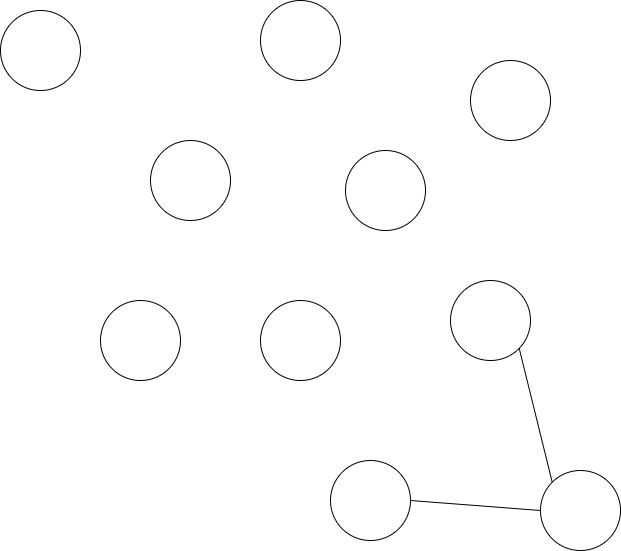

The diagram above was exported from draw.io. Its source (the exported page's mxGraphModel, read from the mxfile embedded in the PNG):
<mxGraphModel dx="1447" dy="676" grid="1" gridSize="10" guides="1" tooltips="1" connect="1" arrows="1" fold="1" page="1" pageScale="1" pageWidth="850" pageHeight="1100" math="0" shadow="0">
  <root>
    <mxCell id="0" />
    <mxCell id="1" parent="0" />
    <mxCell id="2" value="" style="ellipse;whiteSpace=wrap;html=1;aspect=fixed;" vertex="1" parent="1">
      <mxGeometry x="80" y="190" width="80" height="80" as="geometry" />
    </mxCell>
    <mxCell id="3" value="" style="ellipse;whiteSpace=wrap;html=1;aspect=fixed;" vertex="1" parent="1">
      <mxGeometry x="620" y="650" width="80" height="80" as="geometry" />
    </mxCell>
    <mxCell id="4" value="" style="ellipse;whiteSpace=wrap;html=1;aspect=fixed;" vertex="1" parent="1">
      <mxGeometry x="230" y="320" width="80" height="80" as="geometry" />
    </mxCell>
    <mxCell id="5" value="" style="ellipse;whiteSpace=wrap;html=1;aspect=fixed;" vertex="1" parent="1">
      <mxGeometry x="340" y="180" width="80" height="80" as="geometry" />
    </mxCell>
    <mxCell id="6" value="" style="ellipse;whiteSpace=wrap;html=1;aspect=fixed;" vertex="1" parent="1">
      <mxGeometry x="530" y="460" width="80" height="80" as="geometry" />
    </mxCell>
    <mxCell id="7" value="" style="ellipse;whiteSpace=wrap;html=1;aspect=fixed;" vertex="1" parent="1">
      <mxGeometry x="425" y="330" width="80" height="80" as="geometry" />
    </mxCell>
    <mxCell id="8" value="" style="ellipse;whiteSpace=wrap;html=1;aspect=fixed;" vertex="1" parent="1">
      <mxGeometry x="340" y="480" width="80" height="80" as="geometry" />
    </mxCell>
    <mxCell id="9" value="" style="ellipse;whiteSpace=wrap;html=1;aspect=fixed;" vertex="1" parent="1">
      <mxGeometry x="410" y="640" width="80" height="80" as="geometry" />
    </mxCell>
    <mxCell id="13" value="" style="endArrow=none;html=1;exitX=1;exitY=0.5;exitDx=0;exitDy=0;entryX=0;entryY=0.5;entryDx=0;entryDy=0;" edge="1" parent="1" source="9" target="3">
      <mxGeometry width="50" height="50" relative="1" as="geometry">
        <mxPoint x="540" y="660" as="sourcePoint" />
        <mxPoint x="590" y="610" as="targetPoint" />
      </mxGeometry>
    </mxCell>
    <mxCell id="14" value="" style="endArrow=none;html=1;exitX=1;exitY=1;exitDx=0;exitDy=0;entryX=0;entryY=0;entryDx=0;entryDy=0;" edge="1" parent="1" source="6" target="3">
      <mxGeometry width="50" height="50" relative="1" as="geometry">
        <mxPoint x="500" y="690" as="sourcePoint" />
        <mxPoint x="630" y="700" as="targetPoint" />
      </mxGeometry>
    </mxCell>
    <mxCell id="16" value="" style="ellipse;whiteSpace=wrap;html=1;aspect=fixed;" vertex="1" parent="1">
      <mxGeometry x="550" y="240" width="80" height="80" as="geometry" />
    </mxCell>
    <mxCell id="17" value="" style="ellipse;whiteSpace=wrap;html=1;aspect=fixed;" vertex="1" parent="1">
      <mxGeometry x="180" y="480" width="80" height="80" as="geometry" />
    </mxCell>
  </root>
</mxGraphModel>